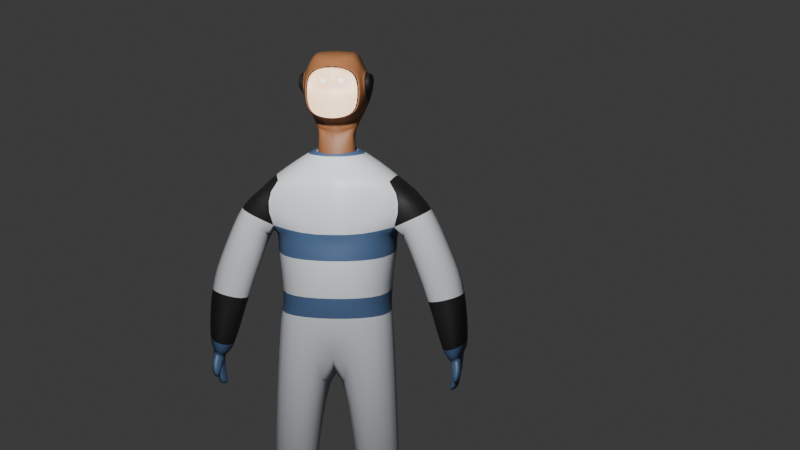# Source: kanta_007.blend  (saved by Blender 4.2.66; exported with 4.5.12 LTS)
import bpy
from mathutils import Matrix  # noqa: F401  (used for matrix-valued properties, if any)

bpy.ops.wm.read_factory_settings(use_empty=True)
scene = bpy.context.scene
scene.name = 'Scene'

# ---- collections
col_collection = bpy.data.collections.new('Collection'); scene.collection.children.link(col_collection)

# ---- materials (node trees are filled in below, after node groups)
mat_base = bpy.data.materials.new('Base')
mat_base.alpha_threshold = 0.0
mat_base.use_transparent_shadow = False
mat_base.roughness = 0.5
mat_base.line_color = (0.0, 0.0, 0.0, 1.0)
mat_blue = bpy.data.materials.new('Blue')
mat_skin = bpy.data.materials.new('Skin')
mat_brown = bpy.data.materials.new('Brown')
mat_black = bpy.data.materials.new('Black')
mat_red = bpy.data.materials.new('Red')
mat_white = bpy.data.materials.new('White')
mat_sun = bpy.data.materials.new('Sun')
mat_sun.preview_render_type = 'FLAT'

# ---- material node trees
mat_base.use_nodes = True; mat_base.node_tree.nodes.clear()
_N = mat_base.node_tree.nodes; _L = mat_base.node_tree.links
n0 = _N.new('ShaderNodeOutputMaterial'); n0.name = 'Material Output'; n0.location = (300, 300)
n1 = _N.new('ShaderNodeBsdfPrincipled'); n1.name = 'Principled BSDF'; n1.location = (10, 300)
n1.inputs[0].default_value = (0.4922, 0.513, 0.5404, 1.0)
n1.inputs[3].default_value = 1.45
_L.new(n1.outputs[0], n0.inputs[0])
n0.is_active_output = True
mat_blue.use_nodes = True; mat_blue.node_tree.nodes.clear()
_N = mat_blue.node_tree.nodes; _L = mat_blue.node_tree.links
n0 = _N.new('ShaderNodeBsdfPrincipled'); n0.name = 'Principled BSDF'; n0.location = (10, 300)
n0.inputs[0].default_value = (0.04394, 0.08445, 0.1697, 1.0)
n1 = _N.new('ShaderNodeOutputMaterial'); n1.name = 'Material Output'; n1.location = (300, 300)
_L.new(n0.outputs[0], n1.inputs[0])
n1.is_active_output = True
mat_skin.use_nodes = True; mat_skin.node_tree.nodes.clear()
_N = mat_skin.node_tree.nodes; _L = mat_skin.node_tree.links
n0 = _N.new('ShaderNodeBsdfPrincipled'); n0.name = 'Principled BSDF'; n0.location = (10, 300)
n0.inputs[0].default_value = (1.0, 0.6682, 0.4336, 1.0)
n1 = _N.new('ShaderNodeOutputMaterial'); n1.name = 'Material Output'; n1.location = (300, 300)
_L.new(n0.outputs[0], n1.inputs[0])
n1.is_active_output = True
mat_brown.use_nodes = True; mat_brown.node_tree.nodes.clear()
_N = mat_brown.node_tree.nodes; _L = mat_brown.node_tree.links
n0 = _N.new('ShaderNodeBsdfPrincipled'); n0.name = 'Principled BSDF'; n0.location = (10, 300)
n0.inputs[0].default_value = (0.2193, 0.08723, 0.03382, 1.0)
n1 = _N.new('ShaderNodeOutputMaterial'); n1.name = 'Material Output'; n1.location = (300, 300)
_L.new(n0.outputs[0], n1.inputs[0])
n1.is_active_output = True
mat_black.use_nodes = True; mat_black.node_tree.nodes.clear()
_N = mat_black.node_tree.nodes; _L = mat_black.node_tree.links
n0 = _N.new('ShaderNodeBsdfPrincipled'); n0.name = 'Principled BSDF'; n0.location = (10, 300)
n0.inputs[0].default_value = (0.008023, 0.007499, 0.008023, 1.0)
n1 = _N.new('ShaderNodeOutputMaterial'); n1.name = 'Material Output'; n1.location = (300, 300)
_L.new(n0.outputs[0], n1.inputs[0])
n1.is_active_output = True
mat_red.use_nodes = True; mat_red.node_tree.nodes.clear()
_N = mat_red.node_tree.nodes; _L = mat_red.node_tree.links
n0 = _N.new('ShaderNodeBsdfPrincipled'); n0.name = 'Principled BSDF'; n0.location = (10, 300)
n1 = _N.new('ShaderNodeOutputMaterial'); n1.name = 'Material Output'; n1.location = (300, 300)
_L.new(n0.outputs[0], n1.inputs[0])
n1.is_active_output = True
mat_white.use_nodes = True; mat_white.node_tree.nodes.clear()
_N = mat_white.node_tree.nodes; _L = mat_white.node_tree.links
n0 = _N.new('ShaderNodeBsdfPrincipled'); n0.name = 'Principled BSDF'; n0.location = (10, 300)
n0.inputs[0].default_value = (1.0, 1.0, 1.0, 1.0)
n1 = _N.new('ShaderNodeOutputMaterial'); n1.name = 'Material Output'; n1.location = (300, 300)
_L.new(n0.outputs[0], n1.inputs[0])
n1.is_active_output = True
mat_sun.use_nodes = True; mat_sun.node_tree.nodes.clear()
_N = mat_sun.node_tree.nodes; _L = mat_sun.node_tree.links
n0 = _N.new('ShaderNodeOutputMaterial'); n0.name = 'Material Output'; n0.location = (300, 300)
n1 = _N.new('ShaderNodeBsdfPrincipled'); n1.name = 'Principled BSDF'; n1.location = (10, 300)
n1.inputs[2].default_value = 0.5394
n1.inputs[21].default_value = 1.0
n2 = _N.new('ShaderNodeNormalMap'); n2.name = 'Normal Map'; n2.location = (110, 340)
n3 = _N.new('ShaderNodeRGB'); n3.name = 'RGB'; n3.location = (-280, 280)
n3.outputs[0].default_value = (0.5, 0.5, 0.5, 1.0)
_L.new(n1.outputs[0], n0.inputs[0])
_L.new(n2.outputs[0], n0.inputs[2])
_L.new(n3.outputs[0], n1.inputs[0])
n0.is_active_output = True

# ---- world
world_world = bpy.data.worlds.new('World'); scene.world = world_world
world_world.use_nodes = True; world_world.node_tree.nodes.clear()
_N = world_world.node_tree.nodes; _L = world_world.node_tree.links
n0 = _N.new('ShaderNodeOutputWorld'); n0.name = 'World Output'; n0.location = (300, 300)
n1 = _N.new('ShaderNodeBackground'); n1.name = 'Background'; n1.location = (10, 300)
n1.inputs[0].default_value = (0.05088, 0.05088, 0.05088, 1.0)
_L.new(n1.outputs[0], n0.inputs[0])
n0.is_active_output = True
world_world.color = (0.05088, 0.05088, 0.05088)
world_world.sun_shadow_jitter_overblur = 0.0

# ---- cameras
cam_camera = bpy.data.cameras.new('Camera')
cam_camera.clip_end = 100.0
cam_camera.ortho_scale = 7.314

# ---- lights
light_light = bpy.data.lights.new('Light', 'POINT')
light_light.energy = 1000.0
light_light.shadow_soft_size = 0.1

# ---- meshes
me_cube = bpy.data.meshes.new('Cube')
me_cube.from_pydata([(0.0, 0.327, 4.569), (0.1861, 0.1195, 4.458), (0.2339, 0.1587, 4.54), (0.2222, -0.1186, 4.541), (0.0, -0.1291, 4.435), (0.3829, 0.109, 0.1863), (0.3144, -0.1083, 0.2116), (0.578, 0.1492, 0.1961), (0.6342, -0.08685, 0.1989), (0.0, 0.2589, 4.502), (0.1861, -0.06879, 4.458), (1.136, 0.0889, 2.505), (1.137, -0.168, 2.481), (1.303, 0.0889, 2.597), (1.213, -0.2134, 2.534), (1.152, 0.07332, 2.206), (1.128, -0.1682, 2.233), (1.24, 0.07332, 2.244), (1.213, -0.1682, 2.27), (0.3638, 0.1508, -0.01195), (0.3091, -0.119, -0.02915), (0.5857, 0.1539, -0.01012), (0.6418, -0.09158, -0.007272), (0.3406, -0.4568, 0.1667), (0.6385, -0.4007, 0.1689), (0.3039, -0.4853, -0.03213), (0.6178, -0.4262, -0.02985), (0.6098, -0.07878, 0.3204), (0.5644, 0.1265, 0.3181), (0.3872, 0.09633, 0.2935), (0.3298, -0.1029, 0.3302), (0.0, 0.3298, 4.783), (0.0, -0.129, 4.452), (0.0, 0.1865, 4.722), (0.0, 0.2591, 4.519), (0.0, -0.1075, 4.73), (0.1475, 0.1493, 4.627), (0.1722, -0.09156, 4.701), (0.1723, -0.04861, 4.61), (0.0, -0.2052, 4.502), (0.2893, -0.1231, 5.245), (0.2506, -0.09566, 5.37), (0.0, -0.2988, 5.365), (0.2526, -0.233, 5.32), (0.2738, -0.2335, 5.125), (0.0, -0.2998, 4.859), (0.2544, -0.2341, 4.9), (0.164, 0.3145, 5.494), (0.0, -0.3016, 4.858), (0.2197, 0.2584, 5.486), (0.0, -0.301, 5.125), (0.0, -0.3006, 5.365), (0.2073, -0.03841, 5.489), (0.1515, 0.3352, 5.13), (0.3116, -0.03651, 5.243), (0.3103, 0.2453, 5.239), (0.1566, -0.1516, 5.423), (1.119, 0.04711, 2.13), (1.105, -0.1876, 2.142), (1.234, 0.04711, 2.177), (1.214, -0.1876, 2.19), (1.151, -0.1566, 2.392), (1.256, -0.1749, 2.434), (1.174, 0.08721, 2.373), (1.27, 0.08721, 2.413), (1.143, -0.2288, 2.4), (1.225, -0.2689, 2.447), (1.269, -0.2335, 2.357), (1.156, -0.2183, 2.318), (1.158, -0.2782, 2.277), (1.195, -0.3357, 2.31), (1.225, -0.2409, 2.277), (1.182, -0.2117, 2.248), (0.6508, 0.2419, 3.639), (0.5942, 0.2774, 3.837), (0.0, -0.4143, 3.771), (0.0, -0.2843, 4.344), (0.5971, -0.2768, 3.836), (0.578, -0.3007, 3.541), (0.6045, -0.2526, 4.282), (0.7198, 0.2182, 4.287), (0.0, -0.4884, 3.553), (0.2179, 0.1589, 4.557), (0.0, 0.3564, 4.465), (0.0, 0.4178, 2.607), (0.0, -0.4765, 2.798), (0.5936, 0.2461, 2.801), (0.604, -0.36, 2.808), (0.5469, 0.2468, 3.1), (0.0, -0.493, 3.101), (0.535, -0.3375, 3.102), (0.1952, 0.06641, 1.39), (0.2008, -0.4977, 1.386), (0.654, -0.04879, 1.411), (0.6502, -0.3838, 1.405), (0.6313, 0.2036, 0.3319), (0.3313, 0.1824, 0.3018), (0.7513, 0.2316, 4.179), (0.7152, -0.2624, 4.115), (0.9379, 0.2387, 4.005), (0.9603, -0.2533, 4.068), (1.061, 0.1542, 2.479), (1.059, -0.2327, 2.465), (1.379, 0.159, 2.598), (1.252, -0.3084, 2.543), (1.311, 0.1772, 3.192), (0.8756, 0.1896, 3.098), (1.304, -0.203, 3.195), (0.8723, -0.1991, 3.102), (0.6978, -0.1309, 0.3086), (0.2532, -0.1674, 0.3058), (0.2062, -0.1184, 4.557), (0.0, -0.205, 4.518), (0.0, 0.3272, 4.585), (0.5694, 0.2465, 2.956), (0.0, -0.4851, 2.955), (0.0, 0.413, 2.829), (0.5683, -0.3483, 2.961), (0.1701, -0.06861, 4.474), (0.1701, 0.1196, 4.474), (0.1625, -0.1, 5.486), (0.1905, 0.1034, 4.613), (0.1625, 0.1193, 4.709), (0.1623, 0.1314, 4.736), (0.1711, -0.03493, 4.837), (0.1711, 0.01001, 4.758), (0.1561, 0.2853, 4.817), (0.3288, 0.1898, 5.097), (0.3213, 0.2379, 4.998), (0.0, -0.1091, 4.785), (0.284, -0.01134, 4.855), (0.227, -0.2359, 4.899), (0.2464, -0.2353, 5.124), (0.2253, -0.2348, 5.319), (0.096, -0.2463, 5.217), (0.0, -0.2764, 5.125), (0.0, -0.2759, 5.364), (0.09433, -0.2433, 5.224), (0.2395, -0.2107, 5.124), (0.06407, -0.2553, 5.231), (0.06321, -0.2524, 5.217), (0.2184, -0.2102, 5.319), (0.0, 0.2608, 4.519), (0.3139, 0.2075, 4.993), (0.1647, -0.00202, 4.711), (0.1975, 0.1214, 4.475), (0.0, -0.1329, 4.452), (0.1975, -0.06683, 4.475), (0.6003, -0.287, 3.837), (0.6077, -0.2628, 4.283), (0.0, -0.3693, 4.264), (0.0, -0.4188, 3.875), (0.1449, -0.05039, 4.609), (0.0, -0.129, 4.452), (0.1631, 0.1017, 4.612), (0.0, 0.2591, 4.519), (0.2566, -0.01312, 4.855), (0.0, -0.1109, 4.784), (0.2566, 0.1491, 4.976), (0.0, 0.3281, 4.782), (0.2842, -0.03829, 5.243), (0.283, 0.2435, 5.239), (0.0, 0.3926, 5.127), (0.18, -0.04019, 5.488), (0.0, -0.1158, 5.511), (0.1923, 0.2567, 5.485), (0.0, 0.3415, 5.505), (0.2595, -0.1263, 5.132), (0.0, -0.3016, 4.858), (0.262, -0.1249, 5.245), (0.0, -0.3006, 5.365), (0.2232, -0.09744, 5.369), (0.1373, -0.003801, 4.71), (0.0, -0.1078, 4.735), (0.0, 0.1847, 4.721), (0.1351, 0.1175, 4.708), (0.1701, -0.06861, 4.474), (0.1701, 0.1196, 4.474), (0.1338, -0.04091, 4.823), (0.3173, 0.3034, 5.046), (0.1201, 0.1475, 4.626), (0.1353, 0.001054, 4.737), (0.1449, -0.09334, 4.7), (0.1349, 0.1296, 4.735), (0.1287, 0.2835, 4.816), (0.1351, -0.1018, 5.485), (0.1293, -0.1534, 5.422), (0.1242, 0.3334, 5.129), (0.1366, 0.3127, 5.493), (0.227, -0.2359, 4.899), (0.2464, -0.2353, 5.124), (0.2253, -0.2348, 5.319), (0.3196, 0.1567, 5.245), (0.286, 0.2658, 5.057), (0.2949, -0.03471, 5.381), (0.2548, 0.2849, 5.072), (0.3397, -0.1381, 5.238), (0.3372, -0.1396, 5.125), (0.0, -0.1141, 5.511), (0.0, 0.3944, 5.128), (0.0, 0.3433, 5.506), (0.2868, -0.1246, 5.132), (0.3503, 0.1959, 5.178), (0.3262, -0.03761, 5.366), (0.3754, 0.2846, 5.248), (0.3711, -0.141, 5.223), (0.3686, -0.1425, 5.11), (0.7496, 0.2289, 3.429), (1.143, 0.1985, 3.554), (1.147, -0.2317, 3.587), (0.7491, -0.2339, 3.431)], [], [(28, 27, 8, 7), (5, 7, 21, 19), (29, 28, 7, 5), (27, 30, 6, 8), (30, 29, 5, 6), (119, 118, 10, 1), (62, 61, 16, 18), (34, 119, 1, 9), (111, 82, 2, 3), (10, 4, 39, 3), (15, 17, 59, 57), (61, 63, 15, 16), (63, 64, 17, 15), (64, 62, 18, 17), (1, 10, 3, 2), (9, 1, 2, 0), (14, 13, 103, 104), (30, 27, 109, 110), (19, 21, 22, 20), (20, 22, 26, 25), (6, 5, 19, 20), (7, 8, 22, 21), (24, 23, 25, 26), (22, 8, 24, 26), (8, 6, 23, 24), (6, 20, 25, 23), (11, 12, 102, 101), (29, 30, 110, 96), (118, 32, 4, 10), (112, 111, 3, 39), (55, 54, 203, 204), (82, 113, 0, 2), (13, 11, 101, 103), (40, 201, 206, 205), (54, 40, 205, 203), (143, 128, 202, 127), (27, 28, 95, 109), (12, 14, 104, 102), (28, 29, 96, 95), (127, 202, 204, 203), (127, 203, 205, 206), (123, 36, 142, 33), (125, 37, 129, 35), (143, 201, 46, 130), (40, 41, 43, 44), (48, 131, 132, 50), (133, 51, 136, 141), (41, 56, 42, 43), (201, 40, 44, 46), (47, 53, 199, 200), (120, 47, 200, 198), (53, 126, 31, 199), (58, 57, 59, 60), (17, 18, 60, 59), (18, 16, 58, 60), (16, 15, 57, 58), (13, 14, 62, 64), (11, 13, 64, 63), (12, 11, 63, 61), (12, 61, 68, 65), (65, 68, 72, 69), (61, 62, 67, 68), (14, 12, 65, 66), (62, 14, 66, 67), (70, 69, 72, 71), (66, 65, 69, 70), (68, 67, 71, 72), (67, 66, 70, 71), (79, 80, 82, 111), (116, 114, 86, 84), (80, 79, 98, 97), (87, 85, 92, 94), (117, 115, 85, 87), (114, 117, 87, 86), (85, 84, 91, 92), (86, 87, 94, 93), (84, 86, 93, 91), (116, 83, 80, 74, 73, 88, 114), (73, 74, 77, 78), (78, 77, 75, 81), (99, 97, 98, 100), (79, 77, 100, 98), (74, 80, 97, 99), (106, 105, 103, 101), (105, 107, 104, 103), (107, 108, 102, 104), (108, 106, 101, 102), (210, 207, 106, 108), (209, 210, 108, 107), (208, 209, 107, 105), (207, 208, 105, 106), (92, 91, 96, 110), (94, 92, 110, 109), (91, 93, 95, 96), (93, 94, 109, 95), (80, 83, 113, 82), (76, 79, 111, 112), (73, 78, 90, 88), (78, 81, 89, 90), (88, 90, 117, 114), (90, 89, 115, 117), (56, 120, 198, 42), (126, 123, 33, 31), (124, 125, 35, 146), (37, 143, 130, 129), (36, 121, 145, 142), (121, 38, 147, 145), (38, 124, 146, 147), (124, 38, 144, 125), (121, 36, 123, 122), (38, 121, 122, 144), (54, 52, 41, 40), (129, 130, 46, 45), (52, 120, 56, 41), (54, 55, 49, 52), (49, 47, 120, 52), (201, 143, 127, 206), (140, 134, 137, 139), (132, 133, 141, 138), (50, 132, 138, 135), (134, 140, 135, 138), (140, 139, 136, 135), (139, 137, 141, 136), (137, 134, 138, 141), (128, 126, 53, 55), (55, 53, 47, 49), (144, 122, 128, 143), (122, 123, 126, 128), (128, 55, 204, 202), (125, 144, 143, 37), (148, 149, 150, 151), (79, 149, 148, 77), (76, 150, 149, 79), (75, 151, 150, 76), (77, 148, 151, 75), (181, 182, 179, 172), (158, 192, 195, 161), (175, 158, 184, 183), (172, 179, 158, 175), (161, 165, 188, 187), (158, 161, 187, 184), (167, 197, 193, 179), (165, 163, 185, 188), (160, 163, 165, 161), (163, 171, 186, 185), (157, 168, 189, 156), (160, 169, 171, 163), (152, 172, 175, 154), (154, 175, 183, 180), (178, 181, 172, 152), (152, 176, 153, 178), (154, 177, 176, 152), (180, 155, 177, 154), (182, 157, 156, 179), (178, 153, 173, 181), (184, 159, 174, 183), (186, 170, 164, 185), (187, 162, 159, 184), (185, 164, 166, 188), (188, 166, 162, 187), (167, 189, 190, 169), (171, 191, 170, 186), (169, 190, 191, 171), (179, 156, 189, 167), (181, 173, 157, 182), (183, 174, 155, 180), (193, 197, 196, 194), (193, 194, 195, 192), (179, 193, 192, 158), (160, 194, 196, 169), (169, 196, 197, 167), (161, 195, 194, 160), (191, 190, 44, 43), (153, 176, 147, 146), (189, 168, 45, 46), (176, 177, 145, 147), (190, 189, 46, 44), (170, 191, 43, 42), (177, 155, 142, 145), (74, 99, 208, 207), (99, 100, 209, 208), (100, 77, 210, 209), (77, 74, 207, 210)])
me_cube.polygons.foreach_set('use_smooth', [True] * 183)
me_cube.polygons.foreach_set('material_index', [1, 1, 1, 1, 1, 0, 1, 0, 1, 0, 1, 1, 1, 1, 0, 0, 1, 1, 1, 1, 1, 1, 1, 1, 1, 1, 1, 1, 0, 1, 4, 1, 1, 4, 4, 4, 1, 1, 1, 4, 4, 3, 3, 3, 3, 2, 2, 3, 3, 3, 3, 3, 1, 1, 1, 1, 1, 1, 1, 1, 1, 1, 1, 1, 1, 1, 1, 1, 0, 0, 4, 0, 0, 0, 0, 0, 0, 1, 1, 1, 4, 4, 4, 4, 4, 4, 4, 0, 0, 0, 0, 4, 4, 4, 4, 0, 0, 0, 0, 1, 1, 3, 3, 3, 3, 3, 3, 3, 3, 3, 3, 3, 3, 3, 3, 3, 4, 6, 2, 2, 2, 2, 2, 2, 3, 3, 3, 3, 4, 3, 0, 0, 0, 0, 0, 3, 3, 3, 3, 3, 3, 3, 3, 3, 3, 3, 3, 3, 3, 3, 3, 3, 3, 3, 3, 3, 3, 3, 3, 3, 3, 3, 3, 3, 3, 3, 3, 3, 3, 3, 3, 3, 3, 3, 3, 3, 3, 3, 3, 0, 0, 0, 0])
_uv = me_cube.uv_layers.new(name='UVMap')
_uv.uv.foreach_set('vector', [0.375, 0.5, 0.375, 0.75, 0.375, 0.75, 0.375, 0.5, 0.375, 0.25, 0.375, 0.5, 0.375, 0.5, 0.375, 0.25, 0.375, 0.25, 0.375, 0.5, 0.375, 0.5, 0.375, 0.25, 0.375, 0.75, 0.375, 1.0, 0.375, 1.0, 0.375, 0.75, 0.0, 0.0, 0.0, 0.0, 0.0, 0.0, 0.0, 0.0, 0.625, 0.5, 0.625, 0.75, 0.625, 0.75, 0.625, 0.5, 0.4258, 0.75, 0.4258, 0.75, 0.4258, 0.75, 0.4258, 0.75, 0.625, 0.25, 0.625, 0.5, 0.625, 0.5, 0.625, 0.25, 0.625, 0.75, 0.625, 0.5, 0.625, 0.5, 0.625, 0.75, 0.625, 0.75, 0.6275, 0.9882, 0.6275, 0.9882, 0.625, 0.75, 0.4258, 0.5, 0.4258, 0.5, 0.4258, 0.5, 0.4258, 0.5, 0.4258, 0.75, 0.4258, 0.5, 0.4258, 0.5, 0.4258, 0.75, 0.4258, 0.5, 0.4258, 0.5, 0.4258, 0.5, 0.4258, 0.5, 0.4258, 0.5, 0.4258, 0.75, 0.4258, 0.75, 0.4258, 0.5, 0.625, 0.5, 0.625, 0.75, 0.625, 0.75, 0.625, 0.5, 0.625, 0.25, 0.625, 0.5, 0.625, 0.5, 0.625, 0.25, 0.4258, 0.75, 0.4258, 0.5, 0.4258, 0.5, 0.4258, 0.75, 0.375, 1.0, 0.375, 0.75, 0.375, 0.75, 0.375, 1.0, 0.125, 0.5, 0.375, 0.5, 0.375, 0.75, 0.125, 0.75, 0.125, 0.75, 0.375, 0.75, 0.375, 0.75, 0.125, 0.75, 0.0, 0.0, 0.0, 0.0, 0.0, 0.0, 0.0, 0.0, 0.375, 0.5, 0.375, 0.75, 0.375, 0.75, 0.375, 0.5, 0.375, 0.75, 0.375, 1.0, 0.375, 1.0, 0.375, 0.75, 0.375, 0.75, 0.375, 0.75, 0.375, 0.75, 0.375, 0.75, 0.375, 0.75, 0.375, 1.0, 0.375, 1.0, 0.375, 0.75, 0.0, 0.0, 0.0, 0.0, 0.0, 0.0, 0.0, 0.0, 0.4258, 0.5, 0.4258, 0.75, 0.4258, 0.75, 0.4258, 0.5, 0.0, 0.0, 0.0, 0.0, 0.0, 0.0, 0.0, 0.0, 0.625, 0.75, 0.6275, 0.9882, 0.6275, 0.9882, 0.625, 0.75, 0.6275, 0.9882, 0.625, 0.75, 0.625, 0.75, 0.6275, 0.9882, 0.625, 0.5, 0.625, 0.75, 0.625, 0.75, 0.625, 0.5, 0.625, 0.5, 0.625, 0.25, 0.625, 0.25, 0.625, 0.5, 0.4258, 0.5, 0.4258, 0.5, 0.4258, 0.5, 0.4258, 0.5, 0.625, 0.75, 0.625, 0.75, 0.625, 0.75, 0.625, 0.75, 0.625, 0.75, 0.625, 0.75, 0.625, 0.75, 0.625, 0.75, 0.625, 0.2703, 0.625, 0.5, 0.625, 0.5, 0.625, 0.2703, 0.375, 0.75, 0.375, 0.5, 0.375, 0.5, 0.375, 0.75, 0.4258, 0.75, 0.4258, 0.75, 0.4258, 0.75, 0.4258, 0.75, 0.375, 0.5, 0.375, 0.25, 0.375, 0.25, 0.375, 0.5, 0.625, 0.3695, 0.625, 0.5, 0.625, 0.5, 0.625, 0.75, 0.625, 0.75, 0.625, 0.75, 0.625, 0.75, 0.625, 0.75, 0.625, 0.485, 0.625, 0.4447, 0.625, 0.25, 0.625, 0.25, 0.6252, 0.7679, 0.6248, 0.7317, 0.6275, 0.9882, 0.6275, 0.9882, 0.625, 0.75, 0.625, 0.75, 0.625, 0.75, 0.625, 0.75, 0.625, 0.75, 0.625, 0.75, 0.625, 0.75, 0.625, 0.75, 0.6275, 0.9882, 0.625, 0.75, 0.625, 0.75, 0.6275, 0.9882, 0.625, 0.75, 0.875, 0.7228, 0.875, 0.7228, 0.625, 0.75, 0.625, 0.75, 0.7138, 0.7403, 0.875, 0.7228, 0.625, 0.75, 0.625, 0.75, 0.625, 0.75, 0.625, 0.75, 0.625, 0.75, 0.625, 0.4122, 0.625, 0.3619, 0.625, 0.25, 0.625, 0.25, 0.6851, 0.7687, 0.6982, 0.4816, 0.875, 0.5, 0.875, 0.7228, 0.625, 0.3619, 0.625, 0.363, 0.625, 0.25, 0.625, 0.25, 0.4258, 0.75, 0.4258, 0.5, 0.4258, 0.5, 0.4258, 0.75, 0.4258, 0.5, 0.4258, 0.75, 0.4258, 0.75, 0.4258, 0.5, 0.4258, 0.75, 0.4258, 0.75, 0.4258, 0.75, 0.4258, 0.75, 0.4258, 0.75, 0.4258, 0.5, 0.4258, 0.5, 0.4258, 0.75, 0.4258, 0.5, 0.4258, 0.75, 0.4258, 0.75, 0.4258, 0.5, 0.4258, 0.5, 0.4258, 0.5, 0.4258, 0.5, 0.4258, 0.5, 0.4258, 0.75, 0.4258, 0.5, 0.4258, 0.5, 0.4258, 0.75, 0.4258, 0.75, 0.4258, 0.75, 0.4258, 0.75, 0.4258, 0.75, 0.4258, 0.75, 0.4258, 0.75, 0.4258, 0.75, 0.4258, 0.75, 0.4258, 0.75, 0.4258, 0.75, 0.4258, 0.75, 0.4258, 0.75, 0.4258, 0.75, 0.4258, 0.75, 0.4258, 0.75, 0.4258, 0.75, 0.4258, 0.75, 0.4258, 0.75, 0.4258, 0.75, 0.4258, 0.75, 0.4258, 0.75, 0.4258, 0.75, 0.4258, 0.75, 0.4258, 0.75, 0.4258, 0.75, 0.4258, 0.75, 0.4258, 0.75, 0.4258, 0.75, 0.4258, 0.75, 0.4258, 0.75, 0.4258, 0.75, 0.4258, 0.75, 0.4258, 0.75, 0.4258, 0.75, 0.4258, 0.75, 0.4258, 0.75, 0.625, 0.75, 0.625, 0.5, 0.625, 0.5, 0.625, 0.75, 0.375, 0.25, 0.375, 0.5, 0.375, 0.5, 0.375, 0.25, 0.625, 0.5, 0.625, 0.75, 0.625, 0.75, 0.625, 0.5, 0.375, 0.75, 0.375, 1.0, 0.375, 1.0, 0.375, 0.75, 0.375, 0.75, 0.375, 1.0, 0.375, 1.0, 0.375, 0.75, 0.375, 0.5, 0.375, 0.75, 0.375, 0.75, 0.375, 0.5, 0.0, 0.0, 0.0, 0.0, 0.0, 0.0, 0.0, 0.0, 0.375, 0.5, 0.375, 0.75, 0.375, 0.75, 0.375, 0.5, 0.375, 0.25, 0.375, 0.5, 0.375, 0.5, 0.375, 0.25, 0.375, 0.25, 0.625, 0.25, 0.625, 0.5, 0.4258, 0.5, 0.375, 0.5, 0.375, 0.5, 0.375, 0.5, 0.375, 0.5, 0.4258, 0.5, 0.4258, 0.75, 0.375, 0.75, 0.375, 0.75, 0.4258, 0.75, 0.4258, 1.0, 0.375, 1.0, 0.4258, 0.5, 0.625, 0.5, 0.625, 0.75, 0.4258, 0.75, 0.625, 0.75, 0.4258, 0.75, 0.4258, 0.75, 0.625, 0.75, 0.4258, 0.5, 0.625, 0.5, 0.625, 0.5, 0.4258, 0.5, 0.4258, 0.5, 0.4258, 0.5, 0.4258, 0.5, 0.4258, 0.5, 0.4258, 0.5, 0.4258, 0.75, 0.4258, 0.75, 0.4258, 0.5, 0.4258, 0.75, 0.4258, 0.75, 0.4258, 0.75, 0.4258, 0.75, 0.4258, 0.75, 0.4258, 0.5, 0.4258, 0.5, 0.4258, 0.75, 0.4258, 0.75, 0.4258, 0.5, 0.4258, 0.5, 0.4258, 0.75, 0.4258, 0.75, 0.4258, 0.75, 0.4258, 0.75, 0.4258, 0.75, 0.4258, 0.5, 0.4258, 0.75, 0.4258, 0.75, 0.4258, 0.5, 0.4258, 0.5, 0.4258, 0.5, 0.4258, 0.5, 0.4258, 0.5, 0.0, 0.0, 0.0, 0.0, 0.0, 0.0, 0.0, 0.0, 0.375, 0.75, 0.375, 1.0, 0.375, 1.0, 0.375, 0.75, 0.375, 0.25, 0.375, 0.5, 0.375, 0.5, 0.375, 0.25, 0.375, 0.5, 0.375, 0.75, 0.375, 0.75, 0.375, 0.5, 0.625, 0.5, 0.625, 0.25, 0.625, 0.25, 0.625, 0.5, 0.6275, 0.9882, 0.625, 0.75, 0.625, 0.75, 0.6275, 0.9882, 0.375, 0.5, 0.375, 0.75, 0.375, 0.75, 0.375, 0.5, 0.375, 0.75, 0.375, 1.0, 0.375, 1.0, 0.375, 0.75, 0.375, 0.5, 0.375, 0.75, 0.375, 0.75, 0.375, 0.5, 0.375, 0.75, 0.375, 1.0, 0.375, 1.0, 0.375, 0.75, 0.7138, 0.7403, 0.6851, 0.7687, 0.875, 0.7228, 0.875, 0.7228, 0.625, 0.363, 0.625, 0.485, 0.625, 0.25, 0.625, 0.25, 0.6253, 0.7798, 0.6252, 0.7679, 0.6275, 0.9882, 0.6275, 0.9882, 0.6248, 0.7317, 0.625, 0.75, 0.625, 0.75, 0.6275, 0.9882, 0.625, 0.4447, 0.625, 0.5286, 0.625, 0.5, 0.625, 0.25, 0.625, 0.5286, 0.625, 0.7803, 0.625, 0.75, 0.625, 0.5, 0.625, 0.7803, 0.6253, 0.7798, 0.6275, 0.9882, 0.625, 0.75, 0.6253, 0.7798, 0.625, 0.7803, 0.625, 0.75, 0.6252, 0.7679, 0.625, 0.5286, 0.625, 0.4447, 0.625, 0.485, 0.625, 0.5, 0.625, 0.7803, 0.625, 0.5286, 0.625, 0.5, 0.625, 0.75, 0.625, 0.75, 0.625, 0.75, 0.625, 0.75, 0.625, 0.75, 0.6275, 0.9882, 0.625, 0.75, 0.625, 0.75, 0.6275, 0.9882, 0.625, 0.75, 0.6851, 0.7687, 0.7138, 0.7403, 0.625, 0.75, 0.625, 0.75, 0.625, 0.5, 0.625, 0.5, 0.625, 0.75, 0.625, 0.5, 0.6982, 0.4816, 0.6851, 0.7687, 0.625, 0.75, 0.625, 0.75, 0.625, 0.75, 0.625, 0.75, 0.625, 0.75, 0.6265, 0.8862, 0.6261, 0.8529, 0.6261, 0.8533, 0.6265, 0.8856, 0.625, 0.75, 0.625, 0.75, 0.625, 0.75, 0.625, 0.75, 0.6275, 0.9882, 0.625, 0.75, 0.625, 0.75, 0.6275, 0.9882, 0.6261, 0.8529, 0.6265, 0.8862, 0.6275, 0.9882, 0.625, 0.75, 0.6265, 0.8862, 0.6265, 0.8856, 0.6275, 0.9882, 0.6275, 0.9882, 0.6265, 0.8856, 0.6261, 0.8533, 0.625, 0.75, 0.6275, 0.9882, 0.6261, 0.8533, 0.6261, 0.8529, 0.625, 0.75, 0.625, 0.75, 0.625, 0.5, 0.625, 0.363, 0.625, 0.3619, 0.625, 0.5, 0.625, 0.5, 0.625, 0.3619, 0.625, 0.4122, 0.625, 0.5, 0.625, 0.75, 0.625, 0.5, 0.625, 0.5, 0.625, 0.2703, 0.625, 0.5, 0.625, 0.485, 0.625, 0.363, 0.625, 0.5, 0.625, 0.5, 0.625, 0.5, 0.625, 0.5, 0.625, 0.5, 0.6252, 0.7679, 0.625, 0.75, 0.625, 0.75, 0.6248, 0.7317, 0.4258, 0.75, 0.625, 0.75, 0.6275, 0.9882, 0.4258, 1.0, 0.625, 0.75, 0.625, 0.75, 0.4258, 0.75, 0.4258, 0.75, 0.6275, 0.9882, 0.6275, 0.9882, 0.625, 0.75, 0.625, 0.75, 0.4258, 1.0, 0.4258, 1.0, 0.6275, 0.9882, 0.6275, 0.9882, 0.4258, 0.75, 0.4258, 0.75, 0.4258, 1.0, 0.4258, 1.0, 0.6252, 0.7679, 0.6248, 0.7317, 0.625, 0.75, 0.625, 0.75, 0.625, 0.5, 0.625, 0.5, 0.625, 0.5, 0.625, 0.5, 0.625, 0.5, 0.625, 0.5, 0.625, 0.363, 0.625, 0.485, 0.625, 0.75, 0.625, 0.2703, 0.625, 0.5, 0.625, 0.5, 0.625, 0.5, 0.625, 0.5, 0.625, 0.4122, 0.625, 0.3619, 0.625, 0.5, 0.625, 0.5, 0.625, 0.3619, 0.625, 0.363, 0.625, 0.75, 0.625, 0.75, 0.625, 0.75, 0.625, 0.75, 0.625, 0.5, 0.625, 0.75, 0.6851, 0.7687, 0.6982, 0.4816, 0.625, 0.75, 0.625, 0.75, 0.625, 0.5, 0.625, 0.5, 0.625, 0.75, 0.625, 0.75, 0.7138, 0.7403, 0.6851, 0.7687, 0.6275, 0.9882, 0.6275, 0.9882, 0.625, 0.75, 0.625, 0.75, 0.625, 0.75, 0.625, 0.75, 0.625, 0.75, 0.625, 0.75, 0.625, 0.7803, 0.625, 0.75, 0.625, 0.5, 0.625, 0.5286, 0.625, 0.5286, 0.625, 0.5, 0.625, 0.485, 0.625, 0.4447, 0.6253, 0.7798, 0.6252, 0.7679, 0.625, 0.75, 0.625, 0.7803, 0.625, 0.7803, 0.625, 0.75, 0.6275, 0.9882, 0.6253, 0.7798, 0.625, 0.5286, 0.625, 0.5, 0.625, 0.75, 0.625, 0.7803, 0.625, 0.4447, 0.625, 0.25, 0.625, 0.5, 0.625, 0.5286, 0.6248, 0.7317, 0.6275, 0.9882, 0.625, 0.75, 0.625, 0.75, 0.6253, 0.7798, 0.6275, 0.9882, 0.6275, 0.9882, 0.6252, 0.7679, 0.625, 0.363, 0.625, 0.25, 0.625, 0.25, 0.625, 0.485, 0.7138, 0.7403, 0.875, 0.7228, 0.875, 0.7228, 0.6851, 0.7687, 0.625, 0.3619, 0.625, 0.25, 0.625, 0.25, 0.625, 0.363, 0.6851, 0.7687, 0.875, 0.7228, 0.875, 0.5, 0.6982, 0.4816, 0.625, 0.4122, 0.625, 0.25, 0.625, 0.25, 0.625, 0.3619, 0.625, 0.75, 0.625, 0.75, 0.625, 0.75, 0.625, 0.75, 0.625, 0.75, 0.625, 0.75, 0.875, 0.7228, 0.7138, 0.7403, 0.625, 0.75, 0.625, 0.75, 0.625, 0.75, 0.625, 0.75, 0.625, 0.75, 0.625, 0.75, 0.625, 0.75, 0.625, 0.75, 0.6252, 0.7679, 0.6275, 0.9882, 0.6275, 0.9882, 0.6248, 0.7317, 0.625, 0.485, 0.625, 0.25, 0.625, 0.25, 0.625, 0.4447, 0.625, 0.75, 0.625, 0.75, 0.625, 0.75, 0.625, 0.75, 0.625, 0.3695, 0.625, 0.75, 0.625, 0.5, 0.625, 0.5, 0.625, 0.2703, 0.625, 0.2703, 0.625, 0.5, 0.625, 0.5, 0.625, 0.75, 0.625, 0.75, 0.625, 0.75, 0.625, 0.75, 0.625, 0.75, 0.625, 0.75, 0.625, 0.75, 0.625, 0.75, 0.625, 0.5, 0.625, 0.5, 0.625, 0.75, 0.625, 0.75, 0.625, 0.75, 0.625, 0.75, 0.625, 0.75, 0.625, 0.75, 0.6275, 0.9882, 0.625, 0.75, 0.625, 0.75, 0.6275, 0.9882, 0.625, 0.75, 0.6275, 0.9882, 0.6275, 0.9882, 0.625, 0.75, 0.625, 0.75, 0.625, 0.5, 0.625, 0.5, 0.625, 0.75, 0.625, 0.75, 0.625, 0.75, 0.625, 0.75, 0.625, 0.75, 0.875, 0.7228, 0.625, 0.75, 0.625, 0.75, 0.875, 0.7228, 0.625, 0.5, 0.625, 0.25, 0.625, 0.25, 0.625, 0.5, 0.4258, 0.5, 0.4258, 0.5, 0.4258, 0.5, 0.4258, 0.5, 0.4912, -4131.0, 0.4912, 4132.0, 0.4912, 4132.0, 0.4912, -4131.0, 0.4258, 0.75, 0.4258, 0.75, 0.4258, 0.75, 0.4258, 0.75, 0.4258, 0.75, 0.4258, 0.5, 0.4258, 0.5, 0.4258, 0.75])
me_cube.materials.append(mat_base)
me_cube.materials.append(mat_blue)
me_cube.materials.append(mat_skin)
me_cube.materials.append(mat_brown)
me_cube.materials.append(mat_black)
me_cube.materials.append(mat_red)
me_cube.materials.append(mat_white)
me_cube.materials.append(mat_sun)
me_cube.use_mirror_vertex_groups = False
me_cube.update()
me_cube.normals_split_custom_set([tuple(v) for v in zip(*[iter([0.3238, 0.4636, -0.8248, 0.3563, -0.1243, -0.9261, 0.9136, -0.1704, 0.3692, 0.5506, 0.8207, 0.1526, -0.6614, 0.7397, 0.1239, 0.5506, 0.8207, 0.1526, 0.4974, 0.6766, -0.543, -0.5268, 0.6601, -0.5356, -0.3554, 0.4821, -0.8008, 0.3238, 0.4636, -0.8248, 0.5506, 0.8207, 0.1526, -0.6614, 0.7397, 0.1239, 0.3563, -0.1243, -0.9261, -0.2336, -0.1545, -0.96, -0.8865, -0.1779, 0.4272, 0.9136, -0.1704, 0.3692, -0.2336, -0.1545, -0.96, -0.3554, 0.4821, -0.8008, -0.6614, 0.7397, 0.1239, -0.8865, -0.1779, 0.4272, 0.7289, 0.4652, 0.5023, 0.581, -0.665, 0.4692, -0.2997, 0.1099, 0.9477, -0.215, -0.1327, 0.9676, 0.9861, -0.149, -0.07305, -0.9641, -0.05597, -0.2596, -0.7524, -0.6024, 0.2665, 0.6235, -0.7818, -0.001933, 0.6332, 0.7136, 0.2995, 0.7289, 0.4652, 0.5023, -0.215, -0.1327, 0.9676, 0.1439, -0.1103, 0.9834, -0.4551, 0.02441, 0.8901, -0.5435, -0.1455, 0.8267, -0.8959, -0.4428, 0.03462, -0.8379, 0.5457, 0.0128, -0.2997, 0.1099, 0.9477, -0.1134, -0.1452, 0.9829, -0.3788, 0.8868, 0.2646, -0.8379, 0.5457, 0.0128, -0.5681, 0.818, -0.09052, 0.7114, 0.6673, -0.2207, 0.727, 0.3995, -0.5585, -0.557, 0.4526, -0.6963, -0.9641, -0.05597, -0.2596, -0.6061, 0.7923, -0.07041, -0.5681, 0.818, -0.09052, -0.7524, -0.6024, 0.2665, -0.6061, 0.7923, -0.07041, 0.7441, 0.6598, -0.1044, 0.7114, 0.6673, -0.2207, -0.5681, 0.818, -0.09052, 0.7441, 0.6598, -0.1044, 0.9861, -0.149, -0.07305, 0.6235, -0.7818, -0.001933, 0.7114, 0.6673, -0.2207, -0.215, -0.1327, 0.9676, -0.2997, 0.1099, 0.9477, -0.8379, 0.5457, 0.0128, -0.8959, -0.4428, 0.03462, 0.1439, -0.1103, 0.9834, -0.215, -0.1327, 0.9676, -0.8959, -0.4428, 0.03462, -0.5789, -0.8118, 0.07656, 0.5444, -0.2891, -0.7874, 0.4736, 0.1099, -0.8739, 0.725, 0.5172, -0.4549, 0.5011, -0.748, -0.4352, -0.2336, -0.1545, -0.96, 0.3563, -0.1243, -0.9261, 0.687, -0.3785, -0.6203, -0.5666, -0.4711, -0.676, -0.5268, 0.6601, -0.5356, 0.4974, 0.6766, -0.543, 0.753, 0.09113, -0.6517, -0.7323, 0.09901, -0.6738, -0.7323, 0.09901, -0.6738, 0.753, 0.09113, -0.6517, 0.595, -0.5599, -0.5766, -0.5456, -0.6498, -0.5292, -0.8865, -0.1779, 0.4272, -0.6614, 0.7397, 0.1239, -0.5268, 0.6601, -0.5356, -0.7323, 0.09901, -0.6738, 0.5506, 0.8207, 0.1526, 0.9136, -0.1704, 0.3692, 0.753, 0.09113, -0.6517, 0.4974, 0.6766, -0.543, 0.6499, -0.5087, 0.5646, -0.4735, -0.647, 0.5977, -0.5456, -0.6498, -0.5292, 0.595, -0.5599, -0.5766, 0.753, 0.09113, -0.6517, 0.9136, -0.1704, 0.3692, 0.6499, -0.5087, 0.5646, 0.595, -0.5599, -0.5766, 0.9136, -0.1704, 0.3692, -0.8865, -0.1779, 0.4272, -0.4735, -0.647, 0.5977, 0.6499, -0.5087, 0.5646, -0.8865, -0.1779, 0.4272, -0.7323, 0.09901, -0.6738, -0.5456, -0.6498, -0.5292, -0.4735, -0.647, 0.5977, 0.02624, 0.3188, -0.9474, -0.4399, -0.2283, -0.8685, -0.3599, -0.5383, -0.7621, -0.3858, 0.5371, -0.7501, -0.3554, 0.4821, -0.8008, -0.2336, -0.1545, -0.96, -0.5666, -0.4711, -0.676, -0.3997, 0.659, -0.6372, 0.581, -0.665, 0.4692, 0.2991, -0.9414, 0.1558, -0.1134, -0.1452, 0.9829, -0.2997, 0.1099, 0.9477, -0.4442, 0.02893, 0.8955, -0.4551, 0.02441, 0.8901, -0.8379, 0.5457, 0.0128, -0.3788, 0.8868, 0.2646, 0.4327, 0.8648, 0.2546, 0.1295, -0.2678, 0.9547, 0.2485, -0.05523, 0.9671, 0.6976, 0.7109, 0.08917, -0.5435, -0.1455, 0.8267, -0.4279, 0.02423, 0.9035, -0.5789, -0.8118, 0.07656, -0.8959, -0.4428, 0.03462, 0.4736, 0.1099, -0.8739, 0.02624, 0.3188, -0.9474, -0.3858, 0.5371, -0.7501, 0.725, 0.5172, -0.4549, 0.6817, -0.6133, 0.3989, 0.8548, -0.4485, -0.2612, 0.8084, -0.4936, -0.3208, 0.5661, -0.7552, 0.3304, 0.1295, -0.2678, 0.9547, 0.6817, -0.6133, 0.3989, 0.5661, -0.7552, 0.3304, 0.2485, -0.05523, 0.9671, 0.9025, -0.1482, -0.4043, 0.841, 0.4543, -0.2937, 0.9362, 0.2498, -0.2472, 0.9185, -0.1904, -0.3466, 0.3563, -0.1243, -0.9261, 0.3238, 0.4636, -0.8248, 0.5827, 0.6638, -0.4689, 0.687, -0.3785, -0.6203, -0.4399, -0.2283, -0.8685, 0.5444, -0.2891, -0.7874, 0.5011, -0.748, -0.4352, -0.3599, -0.5383, -0.7621, 0.3238, 0.4636, -0.8248, -0.3554, 0.4821, -0.8008, -0.3997, 0.659, -0.6372, 0.5827, 0.6638, -0.4689, 0.9185, -0.1904, -0.3466, 0.9362, 0.2498, -0.2472, 0.6976, 0.7109, 0.08917, 0.2485, -0.05523, 0.9671, 0.9185, -0.1904, -0.3466, 0.2485, -0.05523, 0.9671, 0.5661, -0.7552, 0.3304, 0.8084, -0.4936, -0.3208, 0.6288, 0.6297, -0.4562, 0.5987, 0.7902, 0.1313, 0.4077, 0.8499, -0.3339, 0.4045, 0.8192, -0.4066, 0.9072, -0.2805, -0.3135, 0.5131, -0.3394, -0.7884, 0.2682, -0.2869, -0.9197, 0.04484, -0.8776, -0.4774, 0.9025, -0.1482, -0.4043, 0.8548, -0.4485, -0.2612, 0.6119, -0.6609, -0.4345, 0.8596, -0.3753, -0.3468, 0.6817, -0.6133, 0.3989, 0.8203, -0.3296, 0.4674, 0.6083, -0.7079, 0.3591, 0.702, -0.7122, 0.001522, 0.2682, -0.9633, -0.008376, 0.2682, -0.9633, -0.008376, -0.4285, -0.7206, 0.5451, 0.208, -0.7377, 0.6423, -0.713, -0.1941, -0.6737, -0.1887, -0.04202, -0.9811, 0.02962, -0.5989, -0.8003, -0.4125, -0.7381, -0.534, 0.8203, -0.3296, 0.4674, 0.4178, -0.5863, 0.694, 0.2876, -0.954, 0.08481, 0.6083, -0.7079, 0.3591, 0.8548, -0.4485, -0.2612, 0.6817, -0.6133, 0.3989, 0.702, -0.7122, 0.001522, 0.6119, -0.6609, -0.4345, 0.3524, 0.6654, 0.658, 0.3892, 0.9206, -0.03215, 0.3037, 0.9521, -0.03628, 0.2619, 0.6667, 0.6978, 0.3816, -0.4214, 0.8227, 0.3524, 0.6654, 0.658, 0.2619, 0.6667, 0.6978, 0.1978, -0.3521, 0.9148, 0.3892, 0.9206, -0.03215, 0.4809, 0.6975, -0.5313, 0.3309, 0.7527, -0.5692, 0.3037, 0.9521, -0.03628, -0.5767, -0.6053, -0.5486, -0.557, 0.4526, -0.6963, 0.727, 0.3995, -0.5585, 0.6055, -0.7166, -0.3463, 0.7114, 0.6673, -0.2207, 0.6235, -0.7818, -0.001933, 0.6055, -0.7166, -0.3463, 0.727, 0.3995, -0.5585, 0.6235, -0.7818, -0.001933, -0.7524, -0.6024, 0.2665, -0.5767, -0.6053, -0.5486, 0.6055, -0.7166, -0.3463, -0.7524, -0.6024, 0.2665, -0.5681, 0.818, -0.09052, -0.557, 0.4526, -0.6963, -0.5767, -0.6053, -0.5486, 0.4736, 0.1099, -0.8739, 0.5444, -0.2891, -0.7874, 0.9861, -0.149, -0.07305, 0.7441, 0.6598, -0.1044, 0.02624, 0.3188, -0.9474, 0.4736, 0.1099, -0.8739, 0.7441, 0.6598, -0.1044, -0.6061, 0.7923, -0.07041, -0.4399, -0.2283, -0.8685, 0.02624, 0.3188, -0.9474, -0.6061, 0.7923, -0.07041, -0.9641, -0.05597, -0.2596, -0.4399, -0.2283, -0.8685, -0.9641, -0.05597, -0.2596, -0.6182, 0.6883, -0.3796, -0.9323, -0.3374, 0.1305, -0.9323, -0.3374, 0.1305, -0.6182, 0.6883, -0.3796, -0.192, 0.5559, -0.8087, -0.6399, -0.5041, -0.58, -0.9641, -0.05597, -0.2596, 0.9861, -0.149, -0.07305, 0.9626, 0.1481, -0.2267, -0.6182, 0.6883, -0.3796, 0.5444, -0.2891, -0.7874, -0.4399, -0.2283, -0.8685, -0.9323, -0.3374, 0.1305, 0.2723, -0.8428, 0.4642, 0.9861, -0.149, -0.07305, 0.5444, -0.2891, -0.7874, 0.2723, -0.8428, 0.4642, 0.9626, 0.1481, -0.2267, 0.05112, -0.989, -0.1391, -0.6399, -0.5041, -0.58, -0.192, 0.5559, -0.8087, 0.7565, 0.204, -0.6214, 0.2723, -0.8428, 0.4642, -0.9323, -0.3374, 0.1305, -0.6399, -0.5041, -0.58, 0.05112, -0.989, -0.1391, -0.6182, 0.6883, -0.3796, 0.9626, 0.1481, -0.2267, 0.7565, 0.204, -0.6214, -0.192, 0.5559, -0.8087, 0.9626, 0.1481, -0.2267, 0.2723, -0.8428, 0.4642, 0.05112, -0.989, -0.1391, 0.7565, 0.204, -0.6214, 0.6768, -0.3778, 0.6318, 0.6786, 0.4784, 0.5574, -0.5435, -0.1455, 0.8267, -0.4551, 0.02441, 0.8901, 0.2488, 0.9683, 0.02434, 0.7771, 0.6145, 0.1364, 0.7868, 0.6166, 0.02564, -0.231, 0.9559, -0.1815, 0.6786, 0.4784, 0.5574, 0.6768, -0.3778, 0.6318, 0.5166, -0.6684, 0.5351, 0.5538, 0.5787, 0.5986, 0.7853, -0.6117, 0.09558, -0.2363, -0.9712, -0.0319, -0.5857, -0.7931, -0.1672, 0.7619, -0.6454, -0.05396, 0.7718, -0.6191, 0.1452, 0.2332, -0.9717, 0.03664, -0.2363, -0.9712, -0.0319, 0.7853, -0.6117, 0.09558, 0.7771, 0.6145, 0.1364, 0.7718, -0.6191, 0.1452, 0.7853, -0.6117, 0.09558, 0.7868, 0.6166, 0.02564, -0.2363, -0.9712, -0.0319, -0.231, 0.9559, -0.1815, -0.6553, 0.7471, -0.1117, -0.5857, -0.7931, -0.1672, 0.7868, 0.6166, 0.02564, 0.7853, -0.6117, 0.09558, 0.7619, -0.6454, -0.05396, 0.8105, 0.5855, 0.01304, -0.231, 0.9559, -0.1815, 0.7868, 0.6166, 0.02564, 0.8105, 0.5855, 0.01304, -0.6553, 0.7471, -0.1117, 0.2488, 0.9683, 0.02434, 0.3197, 0.8654, 0.3858, 0.6786, 0.4784, 0.5574, 0.1644, 0.9838, -0.07125, 0.8496, 0.5274, 0.0007076, 0.8161, 0.5773, 0.02747, 0.7771, 0.6145, 0.1364, 0.8496, 0.5274, 0.0007076, 0.1644, 0.9838, -0.07125, 0.4334, -0.8976, -0.07979, 0.781, -0.6237, 0.0328, 0.781, -0.6237, 0.0328, 0.4334, -0.8976, -0.07979, 0.1614, -0.9864, 0.02952, 0.2763, -0.9558, 0.1001, 0.5661, 0.6748, 0.4735, 0.5538, 0.5787, 0.5986, 0.5166, -0.6684, 0.5351, 0.6051, -0.5796, 0.5458, 0.6768, -0.3778, 0.6318, 0.4334, -0.8976, -0.07979, 0.6051, -0.5796, 0.5458, 0.5166, -0.6684, 0.5351, 0.1644, 0.9838, -0.07125, 0.6786, 0.4784, 0.5574, 0.5538, 0.5787, 0.5986, 0.5661, 0.6748, 0.4735, -0.642, 0.7197, -0.2641, 0.7634, 0.6322, 0.1327, 0.725, 0.5172, -0.4549, -0.3858, 0.5371, -0.7501, 0.7634, 0.6322, 0.1327, 0.7144, -0.6798, 0.1655, 0.5011, -0.748, -0.4352, 0.725, 0.5172, -0.4549, 0.7144, -0.6798, 0.1655, -0.7039, -0.674, -0.2241, -0.3599, -0.5383, -0.7621, 0.5011, -0.748, -0.4352, -0.7039, -0.674, -0.2241, -0.642, 0.7197, -0.2641, -0.3858, 0.5371, -0.7501, -0.3599, -0.5383, -0.7621, -0.6377, -0.7103, -0.298, -0.6175, 0.7271, -0.3, -0.642, 0.7197, -0.2641, -0.7039, -0.674, -0.2241, 0.6857, -0.6899, 0.2321, -0.6377, -0.7103, -0.298, -0.7039, -0.674, -0.2241, 0.7144, -0.6798, 0.1655, 0.6815, 0.696, 0.2263, 0.6857, -0.6899, 0.2321, 0.7144, -0.6798, 0.1655, 0.7634, 0.6322, 0.1327, -0.6175, 0.7271, -0.3, 0.6815, 0.696, 0.2263, 0.7634, 0.6322, 0.1327, -0.642, 0.7197, -0.2641, -0.5857, -0.7931, -0.1672, -0.6553, 0.7471, -0.1117, -0.3997, 0.659, -0.6372, -0.5666, -0.4711, -0.676, 0.7619, -0.6454, -0.05396, -0.5857, -0.7931, -0.1672, -0.5666, -0.4711, -0.676, 0.687, -0.3785, -0.6203, -0.6553, 0.7471, -0.1117, 0.8105, 0.5855, 0.01304, 0.5827, 0.6638, -0.4689, -0.3997, 0.659, -0.6372, 0.8105, 0.5855, 0.01304, 0.7619, -0.6454, -0.05396, 0.687, -0.3785, -0.6203, 0.5827, 0.6638, -0.4689, 0.6786, 0.4784, 0.5574, 0.3197, 0.8654, 0.3858, -0.4279, 0.02423, 0.9035, -0.5435, -0.1455, 0.8267, -0.0689, -0.7548, 0.6524, 0.6768, -0.3778, 0.6318, -0.4551, 0.02441, 0.8901, -0.4442, 0.02893, 0.8955, 0.8496, 0.5274, 0.0007076, 0.781, -0.6237, 0.0328, 0.7606, -0.6479, 0.04094, 0.8161, 0.5773, 0.02747, 0.781, -0.6237, 0.0328, 0.2763, -0.9558, 0.1001, 0.2753, -0.9607, 0.03464, 0.7606, -0.6479, 0.04094, 0.8161, 0.5773, 0.02747, 0.7606, -0.6479, 0.04094, 0.7718, -0.6191, 0.1452, 0.7771, 0.6145, 0.1364, 0.7606, -0.6479, 0.04094, 0.2753, -0.9607, 0.03464, 0.2332, -0.9717, 0.03664, 0.7718, -0.6191, 0.1452, 0.4178, -0.5863, 0.694, 0.3816, -0.4214, 0.8227, 0.1978, -0.3521, 0.9148, 0.2876, -0.954, 0.08481, 0.4809, 0.6975, -0.5313, 0.6288, 0.6297, -0.4562, 0.4045, 0.8192, -0.4066, 0.3309, 0.7527, -0.5692, 0.6001, -0.7726, 0.2076, 0.9072, -0.2805, -0.3135, 0.04484, -0.8776, -0.4774, 0.327, -0.6957, -0.6396, 0.5131, -0.3394, -0.7884, 0.9025, -0.1482, -0.4043, 0.8596, -0.3753, -0.3468, 0.2682, -0.2869, -0.9197, 0.5987, 0.7902, 0.1313, 0.9412, 0.3143, 0.124, 0.7152, 0.3827, -0.5849, 0.4077, 0.8499, -0.3339, 0.9412, 0.3143, 0.124, 0.8192, -0.5559, 0.1412, 0.6886, -0.4946, -0.5303, 0.7152, 0.3827, -0.5849, 0.8192, -0.5559, 0.1412, 0.6001, -0.7726, 0.2076, 0.327, -0.6957, -0.6396, 0.6886, -0.4946, -0.5303, 0.6001, -0.7726, 0.2076, 0.8192, -0.5559, 0.1412, 0.997, 0.02987, -0.07167, 0.9072, -0.2805, -0.3135, 0.9412, 0.3143, 0.124, 0.5987, 0.7902, 0.1313, 0.6288, 0.6297, -0.4562, 0.9529, 0.2778, -0.1214, 0.8192, -0.5559, 0.1412, 0.9412, 0.3143, 0.124, 0.9529, 0.2778, -0.1214, 0.997, 0.02987, -0.07167, 0.1295, -0.2678, 0.9547, 0.5772, -0.1829, 0.7959, 0.8203, -0.3296, 0.4674, 0.6817, -0.6133, 0.3989, 0.2682, -0.2869, -0.9197, 0.8596, -0.3753, -0.3468, 0.6119, -0.6609, -0.4345, 0.2825, -0.9556, 0.08324, 0.5772, -0.1829, 0.7959, 0.3816, -0.4214, 0.8227, 0.4178, -0.5863, 0.694, 0.8203, -0.3296, 0.4674, 0.1295, -0.2678, 0.9547, 0.4327, 0.8648, 0.2546, 0.6023, 0.3735, 0.7055, 0.5772, -0.1829, 0.7959, 0.6023, 0.3735, 0.7055, 0.3524, 0.6654, 0.658, 0.3816, -0.4214, 0.8227, 0.5772, -0.1829, 0.7959, 0.8548, -0.4485, -0.2612, 0.9025, -0.1482, -0.4043, 0.9185, -0.1904, -0.3466, 0.8084, -0.4936, -0.3208, 0.2897, -0.957, 0.01738, 0.2578, -0.9654, 0.04015, 0.2741, -0.9617, 0.01017, 0.3047, -0.9524, -0.009896, -0.4285, -0.7206, 0.5451, -0.713, -0.1941, -0.6737, -0.4125, -0.7381, -0.534, -0.4411, -0.6959, 0.5666, 0.208, -0.7377, 0.6423, -0.4285, -0.7206, 0.5451, -0.4411, -0.6959, 0.5666, 0.1838, -0.6084, 0.772, 0.2578, -0.9654, 0.04015, 0.2897, -0.957, 0.01738, 0.1838, -0.6084, 0.772, -0.4411, -0.6959, 0.5666, 0.2897, -0.957, 0.01738, 0.3047, -0.9524, -0.009896, 0.02962, -0.5989, -0.8003, 0.1838, -0.6084, 0.772, 0.3047, -0.9524, -0.009896, 0.2741, -0.9617, 0.01017, -0.4125, -0.7381, -0.534, 0.02962, -0.5989, -0.8003, 0.2741, -0.9617, 0.01017, 0.2578, -0.9654, 0.04015, -0.4411, -0.6959, 0.5666, -0.4125, -0.7381, -0.534, 0.841, 0.4543, -0.2937, 0.4809, 0.6975, -0.5313, 0.3892, 0.9206, -0.03215, 0.4327, 0.8648, 0.2546, 0.4327, 0.8648, 0.2546, 0.3892, 0.9206, -0.03215, 0.3524, 0.6654, 0.658, 0.6023, 0.3735, 0.7055, 0.997, 0.02987, -0.07167, 0.9529, 0.2778, -0.1214, 0.841, 0.4543, -0.2937, 0.9025, -0.1482, -0.4043, 0.9529, 0.2778, -0.1214, 0.6288, 0.6297, -0.4562, 0.4809, 0.6975, -0.5313, 0.841, 0.4543, -0.2937, 0.841, 0.4543, -0.2937, 0.4327, 0.8648, 0.2546, 0.6976, 0.7109, 0.08917, 0.9362, 0.2498, -0.2472, 0.9072, -0.2805, -0.3135, 0.997, 0.02987, -0.07167, 0.9025, -0.1482, -0.4043, 0.5131, -0.3394, -0.7884, 0.6578, -0.7521, -0.04025, 0.6419, -0.6545, 0.3995, -0.5837, -0.7279, 0.3597, -0.6112, -0.7912, -0.02012, 0.6768, -0.3778, 0.6318, 0.6419, -0.6545, 0.3995, 0.6578, -0.7521, -0.04025, 0.4334, -0.8976, -0.07979, -0.0689, -0.7548, 0.6524, -0.5837, -0.7279, 0.3597, 0.6419, -0.6545, 0.3995, 0.6768, -0.3778, 0.6318, 0.1614, -0.9864, 0.02952, -0.6112, -0.7912, -0.02012, -0.5837, -0.7279, 0.3597, -0.0689, -0.7548, 0.6524, 0.4334, -0.8976, -0.07979, 0.6578, -0.7521, -0.04025, -0.6112, -0.7912, -0.02012, 0.1614, -0.9864, 0.02952, -0.914, 0.2797, 0.294, -0.5103, 0.2604, 0.8197, -0.3716, -0.1412, 0.9176, -0.9853, -0.1553, 0.07136, -0.4, -0.8064, 0.4356, -0.2803, -0.9323, 0.2284, -0.8029, 0.00263, 0.5961, -0.8955, -0.3477, 0.2779, -0.8248, -0.5496, 0.1332, -0.4, -0.8064, 0.4356, -0.5831, -0.6476, 0.4904, -0.7278, -0.5715, 0.3792, -0.9853, -0.1553, 0.07136, -0.3716, -0.1412, 0.9176, -0.4, -0.8064, 0.4356, -0.8248, -0.5496, 0.1332, -0.8955, -0.3477, 0.2779, -0.6023, -0.3735, -0.7055, -0.3783, -0.6536, -0.6555, -0.5135, -0.8552, 0.07074, -0.4, -0.8064, 0.4356, -0.8955, -0.3477, 0.2779, -0.5135, -0.8552, 0.07074, -0.5831, -0.6476, 0.4904, -0.7955, 0.4877, 0.3597, -0.5889, 0.6421, 0.4908, 0.6329, -0.05442, 0.7723, -0.3716, -0.1412, 0.9176, -0.6023, -0.3735, -0.7055, -0.5772, 0.1829, -0.7959, -0.4002, 0.4169, -0.8161, -0.3783, -0.6536, -0.6555, -0.7613, 0.6166, -0.2005, -0.5772, 0.1829, -0.7959, -0.6023, -0.3735, -0.7055, -0.8955, -0.3477, 0.2779, -0.5772, 0.1829, -0.7959, -0.8233, 0.3231, -0.4667, -0.4434, 0.5733, -0.689, -0.4002, 0.4169, -0.8161, -0.3033, 0.2943, 0.9063, -0.1597, -0.1828, 0.9701, -0.4005, -0.4827, 0.7789, -0.8692, 0.289, 0.4012, -0.7613, 0.6166, -0.2005, -0.6724, 0.6396, -0.3726, -0.8233, 0.3231, -0.4667, -0.5772, 0.1829, -0.7959, -0.8221, 0.5497, -0.1479, -0.9853, -0.1553, 0.07136, -0.8248, -0.5496, 0.1332, -0.9458, -0.2977, -0.13, -0.9458, -0.2977, -0.13, -0.8248, -0.5496, 0.1332, -0.7278, -0.5715, 0.3792, -0.6374, -0.7584, -0.1365, -0.6146, 0.76, -0.2112, -0.914, 0.2797, 0.294, -0.9853, -0.1553, 0.07136, -0.8221, 0.5497, -0.1479, -0.8221, 0.5497, -0.1479, -0.3389, 0.3899, -0.8562, -0.1462, 0.6261, -0.7659, -0.6146, 0.76, -0.2112, -0.9458, -0.2977, -0.13, -0.4854, -0.04955, -0.8729, -0.3389, 0.3899, -0.8562, -0.8221, 0.5497, -0.1479, -0.6374, -0.7584, -0.1365, -0.3276, -0.2067, -0.922, -0.4854, -0.04955, -0.8729, -0.9458, -0.2977, -0.13, -0.5103, 0.2604, 0.8197, -0.3033, 0.2943, 0.9063, -0.8692, 0.289, 0.4012, -0.3716, -0.1412, 0.9176, -0.6146, 0.76, -0.2112, -0.1462, 0.6261, -0.7659, -0.04096, 0.8489, 0.527, -0.914, 0.2797, 0.294, -0.5831, -0.6476, 0.4904, -0.3912, -0.7335, 0.5559, -0.4717, -0.785, 0.4015, -0.7278, -0.5715, 0.3792, -0.4434, 0.5733, -0.689, -0.1847, -0.1876, -0.9647, -0.2365, 0.3488, -0.9069, -0.4002, 0.4169, -0.8161, -0.5135, -0.8552, 0.07074, -0.3606, -0.932, 0.03524, -0.3912, -0.7335, 0.5559, -0.5831, -0.6476, 0.4904, -0.4002, 0.4169, -0.8161, -0.2365, 0.3488, -0.9069, -0.3118, -0.6581, -0.6854, -0.3783, -0.6536, -0.6555, -0.3783, -0.6536, -0.6555, -0.3118, -0.6581, -0.6854, -0.3606, -0.932, 0.03524, -0.5135, -0.8552, 0.07074, -0.7955, 0.4877, 0.3597, -0.4005, -0.4827, 0.7789, -0.7066, -0.7077, 0.003124, -0.6724, 0.6396, -0.3726, -0.8233, 0.3231, -0.4667, -0.4524, -0.5773, -0.6797, -0.1847, -0.1876, -0.9647, -0.4434, 0.5733, -0.689, -0.6724, 0.6396, -0.3726, -0.7066, -0.7077, 0.003124, -0.4524, -0.5773, -0.6797, -0.8233, 0.3231, -0.4667, -0.3716, -0.1412, 0.9176, -0.8692, 0.289, 0.4012, -0.4005, -0.4827, 0.7789, -0.7955, 0.4877, 0.3597, -0.914, 0.2797, 0.294, -0.04096, 0.8489, 0.527, -0.3033, 0.2943, 0.9063, -0.5103, 0.2604, 0.8197, -0.7278, -0.5715, 0.3792, -0.4717, -0.785, 0.4015, -0.3276, -0.2067, -0.922, -0.6374, -0.7584, -0.1365, 0.6329, -0.05442, 0.7723, -0.5889, 0.6421, 0.4908, -0.5629, 0.7473, -0.353, -0.9336, 0.3177, 0.1656, 0.6329, -0.05442, 0.7723, -0.9336, 0.3177, 0.1656, -0.8029, 0.00263, 0.5961, -0.2803, -0.9323, 0.2284, -0.3716, -0.1412, 0.9176, 0.6329, -0.05442, 0.7723, -0.2803, -0.9323, 0.2284, -0.4, -0.8064, 0.4356, -0.7613, 0.6166, -0.2005, -0.9336, 0.3177, 0.1656, -0.5629, 0.7473, -0.353, -0.6724, 0.6396, -0.3726, -0.6724, 0.6396, -0.3726, -0.5629, 0.7473, -0.353, -0.5889, 0.6421, 0.4908, -0.7955, 0.4877, 0.3597, -0.8955, -0.3477, 0.2779, -0.8029, 0.00263, 0.5961, -0.9336, 0.3177, 0.1656, -0.7613, 0.6166, -0.2005, -0.4524, -0.5773, -0.6797, -0.7066, -0.7077, 0.003124, 0.702, -0.7122, 0.001522, 0.6083, -0.7079, 0.3591, -0.1462, 0.6261, -0.7659, -0.3389, 0.3899, -0.8562, 0.6886, -0.4946, -0.5303, 0.327, -0.6957, -0.6396, -0.4005, -0.4827, 0.7789, -0.1597, -0.1828, 0.9701, 0.2825, -0.9556, 0.08324, 0.6119, -0.6609, -0.4345, -0.3389, 0.3899, -0.8562, -0.4854, -0.04955, -0.8729, 0.7152, 0.3827, -0.5849, 0.6886, -0.4946, -0.5303, -0.7066, -0.7077, 0.003124, -0.4005, -0.4827, 0.7789, 0.6119, -0.6609, -0.4345, 0.702, -0.7122, 0.001522, -0.1847, -0.1876, -0.9647, -0.4524, -0.5773, -0.6797, 0.6083, -0.7079, 0.3591, 0.2876, -0.954, 0.08481, -0.4854, -0.04955, -0.8729, -0.3276, -0.2067, -0.922, 0.4077, 0.8499, -0.3339, 0.7152, 0.3827, -0.5849, 0.1644, 0.9838, -0.07125, 0.5661, 0.6748, 0.4735, 0.6815, 0.696, 0.2263, -0.6175, 0.7271, -0.3, 0.5661, 0.6748, 0.4735, 0.6051, -0.5796, 0.5458, 0.6857, -0.6899, 0.2321, 0.6815, 0.696, 0.2263, 0.6051, -0.5796, 0.5458, 0.4334, -0.8976, -0.07979, -0.6377, -0.7103, -0.298, 0.6857, -0.6899, 0.2321, 0.4334, -0.8976, -0.07979, 0.1644, 0.9838, -0.07125, -0.6175, 0.7271, -0.3, -0.6377, -0.7103, -0.298])] * 3)])

# ---- objects
ob_kanta = bpy.data.objects.new('Kanta', me_cube)
ob_light = bpy.data.objects.new('Light', light_light)
ob_camera = bpy.data.objects.new('Camera', cam_camera)
ob_img = bpy.data.objects.new('img', None)
ob_empty = bpy.data.objects.new('Empty', None)

# ---- transforms, parenting, visibility, modifiers, constraints
ob_kanta.location = (0.0, 0.0, 0.0)
ob_kanta.lock_rotations_4d = False
ob_kanta.empty_display_type = 'ARROWS'
ob_kanta.lineart.crease_threshold = 0.0
_m = ob_kanta.modifiers.new('Mirror', 'MIRROR')
_m.use_clip = True
_m = ob_kanta.modifiers.new('Subdivision', 'SUBSURF')
_m.levels = 2
ob_light.location = (0.06244, -3.029, 6.166)
ob_light.rotation_euler = (0.6503, 0.05522, 1.866)
ob_light.lock_rotations_4d = False
ob_light.empty_display_type = 'ARROWS'
ob_light.color = (0.0, 0.0, 0.0, 0.0)
ob_light.lineart.crease_threshold = 0.0
ob_camera.location = (1.598, -10.71, 5.704)
ob_camera.rotation_euler = (1.396, -4.464e-07, 0.09076)
ob_camera.lock_rotations_4d = False
ob_camera.empty_display_type = 'ARROWS'
ob_camera.color = (0.0, 0.0, 0.0, 0.0)
ob_camera.display_type = 'WIRE'
ob_camera.lineart.crease_threshold = 0.0
ob_img.location = (3.025, 1.026, 3.471)
ob_img.rotation_euler = (1.159, -4.506e-07, 0.05585)
ob_img.empty_display_type = 'IMAGE'
ob_img.empty_display_size = 5.0
ob_empty.location = (-2.817, 0.0, 4.268)
ob_empty.rotation_euler = (1.047, -1.582e-06, -0.2583)
ob_empty.empty_display_type = 'IMAGE'
ob_empty.empty_display_size = 5.0

# ---- collection membership
col_collection.objects.link(ob_kanta)
col_collection.objects.link(ob_light)
col_collection.objects.link(ob_camera)
col_collection.objects.link(ob_img)
col_collection.objects.link(ob_empty)

# ---- scene / render settings (as saved in the file)
scene.camera = ob_camera
scene.frame_start = 1; scene.frame_end = 250; scene.frame_set(0)
scene.render.engine = 'BLENDER_EEVEE_NEXT'
bpy.context.view_layer.update()
